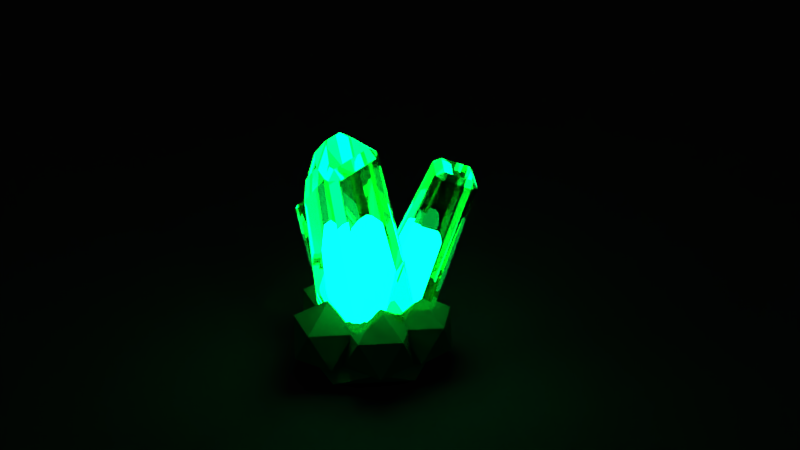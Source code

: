 # Source: GlowOre.blend  (saved by Blender 2.79.0; exported with 4.5.12 LTS)
import bpy
from mathutils import Matrix  # noqa: F401  (used for matrix-valued properties, if any)

bpy.ops.wm.read_factory_settings(use_empty=True)
scene = bpy.context.scene
scene.name = 'Scene'

# ---- collections
col_collection_1 = bpy.data.collections.new('Collection 1'); scene.collection.children.link(col_collection_1)

# ---- materials (node trees are filled in below, after node groups)
mat_material_003 = bpy.data.materials.new('Material.003')
mat_material_003.alpha_threshold = 0.0
mat_material_003.roughness = 0.5
mat_material_002 = bpy.data.materials.new('Material.002')
mat_material_002.alpha_threshold = 0.0
mat_material_002.diffuse_color = (0.02556, 0.8, 0.1683, 1.0)
mat_material_002.roughness = 0.5
mat_material_002.line_color = (0.0, 0.0, 0.0, 1.0)
mat_material_001 = bpy.data.materials.new('Material.001')
mat_material_001.alpha_threshold = 0.0
mat_material_001.diffuse_color = (0.01391, 0.8, 0.3766, 1.0)
mat_material_001.roughness = 0.5
mat_material_001.line_color = (0.0, 0.0, 0.0, 1.0)
mat_material_004 = bpy.data.materials.new('Material.004')
mat_material_004.alpha_threshold = 0.0
mat_material_004.diffuse_color = (0.01391, 0.8, 0.3766, 1.0)
mat_material_004.roughness = 0.5
mat_material_004.line_color = (0.0, 0.0, 0.0, 1.0)

# ---- material node trees
mat_material_003.use_nodes = True; mat_material_003.node_tree.nodes.clear()
_N = mat_material_003.node_tree.nodes; _L = mat_material_003.node_tree.links
n0 = _N.new('ShaderNodeOutputMaterial'); n0.name = 'Material Output'; n0.location = (300, 300)
n1 = _N.new('ShaderNodeBsdfDiffuse'); n1.name = 'Diffuse BSDF'; n1.location = (10, 300)
n1.inputs[0].default_value = (0.01341, 0.01341, 0.01341, 1.0)
_L.new(n1.outputs[0], n0.inputs[0])
n0.is_active_output = True
mat_material_002.use_nodes = True; mat_material_002.node_tree.nodes.clear()
_N = mat_material_002.node_tree.nodes; _L = mat_material_002.node_tree.links
n0 = _N.new('ShaderNodeOutputMaterial'); n0.name = 'Material Output'; n0.location = (300, 300)
n1 = _N.new('ShaderNodeBsdfDiffuse'); n1.name = 'Diffuse BSDF'; n1.location = (10, 300)
n1.inputs[0].default_value = (0.004578, 0.07324, 0.019, 1.0)
n1.inputs[1].default_value = 0.07772
_L.new(n1.outputs[0], n0.inputs[0])
n0.is_active_output = True
mat_material_001.use_nodes = True; mat_material_001.node_tree.nodes.clear()
_N = mat_material_001.node_tree.nodes; _L = mat_material_001.node_tree.links
n0 = _N.new('ShaderNodeOutputMaterial'); n0.name = 'Material Output'; n0.location = (300, 300)
n1 = _N.new('ShaderNodeBsdfGlass'); n1.name = 'Glass BSDF'; n1.location = (10, 300)
n1.distribution = 'BECKMANN'
n1.inputs[0].default_value = (0.01391, 0.8, 0.3766, 1.0)
n1.inputs[2].default_value = 1.45
_L.new(n1.outputs[0], n0.inputs[0])
n0.is_active_output = True
mat_material_004.use_nodes = True; mat_material_004.node_tree.nodes.clear()
_N = mat_material_004.node_tree.nodes; _L = mat_material_004.node_tree.links
n0 = _N.new('ShaderNodeOutputMaterial'); n0.name = 'Material Output'; n0.location = (300, 300)
n1 = _N.new('ShaderNodeEmission'); n1.name = 'Emission'; n1.location = (10, 300)
n1.inputs[0].default_value = (0.01391, 0.8, 0.3766, 1.0)
n1.inputs[1].default_value = 19.0
_L.new(n1.outputs[0], n0.inputs[0])
n0.is_active_output = True

# ---- world
world_world = bpy.data.worlds.new('World'); scene.world = world_world
world_world.color = (0.05088, 0.05088, 0.05088)
world_world.use_sun_shadow = False
world_world.sun_shadow_jitter_overblur = 0.0
world_world.cycles.sampling_method = 'MANUAL'

# ---- cameras
cam_camera = bpy.data.cameras.new('Camera')
cam_camera.clip_end = 100.0
cam_camera.lens = 35.0
cam_camera.sensor_width = 32.0
cam_camera.sensor_height = 18.0
cam_camera.ortho_scale = 7.314
cam_camera.dof.focus_distance = 0.0

# ---- meshes
me_plane = bpy.data.meshes.new('Plane')
me_plane.from_pydata([(-1.0, -1.0, 0.0), (1.0, -1.0, 0.0), (-1.0, 1.0, 0.0), (1.0, 1.0, 0.0)], [], [(0, 1, 3, 2)])
me_plane.materials.append(mat_material_003)
me_plane.use_remesh_preserve_volume = False
me_plane.use_remesh_preserve_attributes = False
me_plane.use_mirror_vertex_groups = False
me_plane.update()
me_icosphere_005 = bpy.data.meshes.new('Icosphere.005')
me_icosphere_005.from_pydata([(0.0, 0.0, -1.0), (0.7236, -0.5257, -0.4472), (-0.2764, -0.8506, -0.4472), (-0.8944, 0.0, -0.4472), (-0.2764, 0.8506, -0.4472), (0.7236, 0.5257, -0.4472), (0.2764, -0.8506, 0.4472), (-0.7236, -0.5257, 0.4472), (-0.7236, 0.5257, 0.4472), (0.2764, 0.8506, 0.4472), (0.8944, 0.0, 0.4472), (0.0, 0.0, 1.0)], [], [(0, 1, 2), (1, 0, 5), (0, 2, 3), (0, 3, 4), (0, 4, 5), (1, 5, 10), (2, 1, 6), (3, 2, 7), (4, 3, 8), (5, 4, 9), (1, 10, 6), (2, 6, 7), (3, 7, 8), (4, 8, 9), (5, 9, 10), (6, 10, 11), (7, 6, 11), (8, 7, 11), (9, 8, 11), (10, 9, 11)])
me_icosphere_005.materials.append(mat_material_002)
me_icosphere_005.use_remesh_preserve_volume = False
me_icosphere_005.use_remesh_preserve_attributes = False
me_icosphere_005.use_mirror_vertex_groups = False
me_icosphere_005.update()
me_icosphere = bpy.data.meshes.new('Icosphere')
me_icosphere.from_pydata([(0.0, 0.0, -1.0), (0.7236, -0.5257, -0.4472), (-0.2764, -0.8506, -0.4472), (-0.8944, 0.0, -0.4472), (-0.2764, 0.8506, -0.4472), (0.7236, 0.5257, -0.4472), (0.2764, -0.8506, 0.4472), (-0.7236, -0.5257, 0.4472), (-0.7236, 0.5257, 0.4472), (0.2764, 0.8506, 0.4472), (0.8944, 0.0, 0.4472), (0.0, 0.0, 1.0)], [], [(0, 1, 2), (1, 0, 5), (0, 2, 3), (0, 3, 4), (0, 4, 5), (1, 5, 10), (2, 1, 6), (3, 2, 7), (4, 3, 8), (5, 4, 9), (1, 10, 6), (2, 6, 7), (3, 7, 8), (4, 8, 9), (5, 9, 10), (6, 10, 11), (7, 6, 11), (8, 7, 11), (9, 8, 11), (10, 9, 11)])
me_icosphere.materials.append(mat_material_002)
me_icosphere.use_remesh_preserve_volume = False
me_icosphere.use_remesh_preserve_attributes = False
me_icosphere.use_mirror_vertex_groups = False
me_icosphere.update()
me_cube = bpy.data.meshes.new('Cube')
me_cube.from_pydata([(0.7956, 0.7956, -1.0), (0.7956, -0.7956, -1.0), (-0.7956, -0.7956, -1.0), (-0.7956, 0.7956, -1.0), (0.4659, 0.4659, 1.308), (-0.4454, 0.4454, 1.451), (0.3503, -0.2077, 2.117), (0.3503, -0.3503, 2.117), (-0.3503, -0.3503, 2.117), (-0.3503, -0.1301, 2.117)], [], [(0, 1, 2, 3), (4, 0, 3, 5), (6, 7, 1, 0, 4), (1, 7, 8, 2), (5, 3, 2, 8, 9), (9, 8, 7, 6), (9, 6, 4, 5)])
me_cube.materials.append(mat_material_001)
me_cube.use_remesh_preserve_volume = False
me_cube.use_remesh_preserve_attributes = False
me_cube.use_mirror_vertex_groups = False
me_cube.update()
me_cube_003 = bpy.data.meshes.new('Cube.003')
me_cube_003.from_pydata([(0.5288, 0.5288, -1.0), (0.5288, -0.5288, -1.0), (-0.5288, -0.5288, -1.0), (-0.5288, 0.5288, -1.0), (0.3503, 0.3503, 2.117), (0.3503, -0.3503, 2.117), (-0.3503, 0.3503, 2.117), (0.1386, -0.3503, 2.117), (-0.3503, -0.01278, 2.117), (-0.384, -0.384, 1.528)], [], [(0, 1, 2, 3), (4, 6, 8, 7, 5), (0, 4, 5, 1), (1, 5, 7, 9, 2), (2, 9, 8, 6, 3), (4, 0, 3, 6), (8, 9, 7)])
me_cube_003.materials.append(mat_material_001)
me_cube_003.use_remesh_preserve_volume = False
me_cube_003.use_remesh_preserve_attributes = False
me_cube_003.use_mirror_vertex_groups = False
me_cube_003.update()
me_cube_005 = bpy.data.meshes.new('Cube.005')
me_cube_005.from_pydata([(0.5288, 0.5288, -1.0), (0.5288, -0.5288, -1.0), (-0.5288, -0.5288, -1.0), (-0.5288, 0.5288, -1.0), (0.3503, 0.3503, 2.117), (0.3503, -0.3503, 2.117), (-0.3503, -0.3503, 2.117), (-0.3503, 0.3503, 2.117)], [], [(0, 1, 2, 3), (4, 7, 6, 5), (0, 4, 5, 1), (1, 5, 6, 2), (2, 6, 7, 3), (4, 0, 3, 7)])
me_cube_005.materials.append(mat_material_001)
me_cube_005.use_remesh_preserve_volume = False
me_cube_005.use_remesh_preserve_attributes = False
me_cube_005.use_mirror_vertex_groups = False
me_cube_005.update()
me_icosphere_001 = bpy.data.meshes.new('Icosphere.001')
me_icosphere_001.from_pydata([(0.0, 0.0, -1.0), (0.7236, -0.5257, -0.4472), (-0.2764, -0.8506, -0.4472), (-0.8944, 0.0, -0.4472), (-0.2764, 0.8506, -0.4472), (0.7236, 0.5257, -0.4472), (0.2764, -0.8506, 0.4472), (-0.7236, -0.5257, 0.4472), (-0.7236, 0.5257, 0.4472), (0.2764, 0.8506, 0.4472), (0.8944, 0.0, 0.4472), (0.0, 0.0, 1.0)], [], [(0, 1, 2), (1, 0, 5), (0, 2, 3), (0, 3, 4), (0, 4, 5), (1, 5, 10), (2, 1, 6), (3, 2, 7), (4, 3, 8), (5, 4, 9), (1, 10, 6), (2, 6, 7), (3, 7, 8), (4, 8, 9), (5, 9, 10), (6, 10, 11), (7, 6, 11), (8, 7, 11), (9, 8, 11), (10, 9, 11)])
me_icosphere_001.materials.append(mat_material_002)
me_icosphere_001.use_remesh_preserve_volume = False
me_icosphere_001.use_remesh_preserve_attributes = False
me_icosphere_001.use_mirror_vertex_groups = False
me_icosphere_001.update()
me_icosphere_002 = bpy.data.meshes.new('Icosphere.002')
me_icosphere_002.from_pydata([(0.0, 0.0, -1.0), (0.7236, -0.5257, -0.4472), (-0.2764, -0.8506, -0.4472), (-0.8944, 0.0, -0.4472), (-0.2764, 0.8506, -0.4472), (0.7236, 0.5257, -0.4472), (0.2764, -0.8506, 0.4472), (-0.7236, -0.5257, 0.4472), (-0.7236, 0.5257, 0.4472), (0.2764, 0.8506, 0.4472), (0.8944, 0.0, 0.4472), (0.0, 0.0, 1.0)], [], [(0, 1, 2), (1, 0, 5), (0, 2, 3), (0, 3, 4), (0, 4, 5), (1, 5, 10), (2, 1, 6), (3, 2, 7), (4, 3, 8), (5, 4, 9), (1, 10, 6), (2, 6, 7), (3, 7, 8), (4, 8, 9), (5, 9, 10), (6, 10, 11), (7, 6, 11), (8, 7, 11), (9, 8, 11), (10, 9, 11)])
me_icosphere_002.materials.append(mat_material_002)
me_icosphere_002.use_remesh_preserve_volume = False
me_icosphere_002.use_remesh_preserve_attributes = False
me_icosphere_002.use_mirror_vertex_groups = False
me_icosphere_002.update()
me_icosphere_003 = bpy.data.meshes.new('Icosphere.003')
me_icosphere_003.from_pydata([(0.0, 0.0, -1.0), (0.7236, -0.5257, -0.4472), (-0.2764, -0.8506, -0.4472), (-0.8944, 0.0, -0.4472), (-0.2764, 0.8506, -0.4472), (0.7236, 0.5257, -0.4472), (0.2764, -0.8506, 0.4472), (-0.7236, -0.5257, 0.4472), (-0.7236, 0.5257, 0.4472), (0.2764, 0.8506, 0.4472), (0.8944, 0.0, 0.4472), (0.0, 0.0, 1.0)], [], [(0, 1, 2), (1, 0, 5), (0, 2, 3), (0, 3, 4), (0, 4, 5), (1, 5, 10), (2, 1, 6), (3, 2, 7), (4, 3, 8), (5, 4, 9), (1, 10, 6), (2, 6, 7), (3, 7, 8), (4, 8, 9), (5, 9, 10), (6, 10, 11), (7, 6, 11), (8, 7, 11), (9, 8, 11), (10, 9, 11)])
me_icosphere_003.materials.append(mat_material_002)
me_icosphere_003.use_remesh_preserve_volume = False
me_icosphere_003.use_remesh_preserve_attributes = False
me_icosphere_003.use_mirror_vertex_groups = False
me_icosphere_003.update()
me_icosphere_004 = bpy.data.meshes.new('Icosphere.004')
me_icosphere_004.from_pydata([(0.0, 0.0, -1.0), (0.7236, -0.5257, -0.4472), (-0.2764, -0.8506, -0.4472), (-0.8944, 0.0, -0.4472), (-0.2764, 0.8506, -0.4472), (0.7236, 0.5257, -0.4472), (0.2764, -0.8506, 0.4472), (-0.7236, -0.5257, 0.4472), (-0.7236, 0.5257, 0.4472), (0.2764, 0.8506, 0.4472), (0.8944, 0.0, 0.4472), (0.0, 0.0, 1.0)], [], [(0, 1, 2), (1, 0, 5), (0, 2, 3), (0, 3, 4), (0, 4, 5), (1, 5, 10), (2, 1, 6), (3, 2, 7), (4, 3, 8), (5, 4, 9), (1, 10, 6), (2, 6, 7), (3, 7, 8), (4, 8, 9), (5, 9, 10), (6, 10, 11), (7, 6, 11), (8, 7, 11), (9, 8, 11), (10, 9, 11)])
me_icosphere_004.materials.append(mat_material_002)
me_icosphere_004.use_remesh_preserve_volume = False
me_icosphere_004.use_remesh_preserve_attributes = False
me_icosphere_004.use_mirror_vertex_groups = False
me_icosphere_004.update()
me_cube_010 = bpy.data.meshes.new('Cube.010')
me_cube_010.from_pydata([(0.7956, 0.7956, -1.0), (0.7956, -0.7956, -1.0), (-0.7956, -0.7956, -1.0), (-0.7956, 0.7956, -1.0), (0.4659, 0.4659, 1.308), (-0.4454, 0.4454, 1.451), (0.3503, -0.2077, 2.117), (0.3503, -0.3503, 2.117), (-0.3503, -0.3503, 2.117), (-0.3503, -0.1301, 2.117)], [], [(0, 1, 2, 3), (4, 0, 3, 5), (6, 7, 1, 0, 4), (1, 7, 8, 2), (5, 3, 2, 8, 9), (9, 8, 7, 6), (9, 6, 4, 5)])
me_cube_010.materials.append(mat_material_004)
me_cube_010.use_remesh_preserve_volume = False
me_cube_010.use_remesh_preserve_attributes = False
me_cube_010.use_mirror_vertex_groups = False
me_cube_010.update()
me_cube_009 = bpy.data.meshes.new('Cube.009')
me_cube_009.from_pydata([(0.5288, 0.5288, -1.0), (0.5288, -0.5288, -1.0), (-0.5288, -0.5288, -1.0), (-0.5288, 0.5288, -1.0), (0.3503, 0.3503, 2.117), (0.3503, -0.3503, 2.117), (-0.3503, 0.3503, 2.117), (0.1386, -0.3503, 2.117), (-0.3503, -0.01278, 2.117), (-0.384, -0.384, 1.528)], [], [(0, 1, 2, 3), (4, 6, 8, 7, 5), (0, 4, 5, 1), (1, 5, 7, 9, 2), (2, 9, 8, 6, 3), (4, 0, 3, 6), (8, 9, 7)])
me_cube_009.materials.append(mat_material_004)
me_cube_009.use_remesh_preserve_volume = False
me_cube_009.use_remesh_preserve_attributes = False
me_cube_009.use_mirror_vertex_groups = False
me_cube_009.update()
me_cube_008 = bpy.data.meshes.new('Cube.008')
me_cube_008.from_pydata([(0.5288, 0.5288, -1.0), (0.5288, -0.5288, -1.0), (-0.5288, -0.5288, -1.0), (-0.5288, 0.5288, -1.0), (0.3503, 0.3503, 2.117), (0.3503, -0.3503, 2.117), (-0.3503, -0.3503, 2.117), (-0.3503, 0.3503, 2.117)], [], [(0, 1, 2, 3), (4, 7, 6, 5), (0, 4, 5, 1), (1, 5, 6, 2), (2, 6, 7, 3), (4, 0, 3, 7)])
me_cube_008.materials.append(mat_material_004)
me_cube_008.use_remesh_preserve_volume = False
me_cube_008.use_remesh_preserve_attributes = False
me_cube_008.use_mirror_vertex_groups = False
me_cube_008.update()

# ---- objects
ob_plane = bpy.data.objects.new('Plane', me_plane)
ob_icosphere_005 = bpy.data.objects.new('Icosphere.005', me_icosphere_005)
ob_icosphere = bpy.data.objects.new('Icosphere', me_icosphere)
ob_cube = bpy.data.objects.new('Cube', me_cube)
ob_camera = bpy.data.objects.new('Camera', cam_camera)
ob_cube_003 = bpy.data.objects.new('Cube.003', me_cube_003)
ob_cube_004 = bpy.data.objects.new('Cube.004', me_cube_005)
ob_icosphere_001 = bpy.data.objects.new('Icosphere.001', me_icosphere_001)
ob_icosphere_002 = bpy.data.objects.new('Icosphere.002', me_icosphere_002)
ob_icosphere_003 = bpy.data.objects.new('Icosphere.003', me_icosphere_003)
ob_icosphere_004 = bpy.data.objects.new('Icosphere.004', me_icosphere_004)
ob_cube_005 = bpy.data.objects.new('Cube.005', me_cube_010)
ob_cube_002 = bpy.data.objects.new('Cube.002', me_cube_009)
ob_cube_001 = bpy.data.objects.new('Cube.001', me_cube_008)

# ---- transforms, parenting, visibility, modifiers, constraints
ob_plane.location = (0.0, 0.0, 0.0)
ob_plane.scale = (292.4, 292.4, 292.4)
ob_plane.lineart.crease_threshold = 0.0
ob_icosphere_005.location = (-0.02232, 0.03931, 0.2216)
ob_icosphere_005.rotation_euler = (-0.03128, 0.003996, -0.0082)
ob_icosphere_005.scale = (1.0, 1.0, -0.2469)
ob_icosphere_005.lineart.crease_threshold = 0.0
ob_icosphere.location = (-0.1274, 0.5354, 0.5369)
ob_icosphere.rotation_euler = (-0.03128, 0.003996, -0.0082)
ob_icosphere.scale = (0.6037, 0.6037, 0.6037)
ob_icosphere.lineart.crease_threshold = 0.0
ob_cube.location = (-0.2973, 0.02435, 0.9518)
ob_cube.rotation_euler = (-0.5439, -0.4378, 0.9448)
ob_cube.scale = (0.6291, 0.6291, 0.6291)
ob_cube.lock_rotations_4d = False
ob_cube.empty_display_type = 'ARROWS'
ob_cube.lineart.crease_threshold = 0.0
_m = ob_cube.modifiers.new('Bevel', 'BEVEL')
_m.limit_method = 'NONE'
_m.spread = 0.0
ob_camera.location = (7.391, -6.388, 6.884)
ob_camera.rotation_euler = (1.109, 0.0, 0.8149)
ob_camera.lock_rotations_4d = False
ob_camera.empty_display_type = 'ARROWS'
ob_camera.color = (0.0, 0.0, 0.0, 0.0)
ob_camera.display_type = 'WIRE'
ob_camera.lineart.crease_threshold = 0.0
ob_cube_003.location = (0.04402, -0.1135, 1.212)
ob_cube_003.rotation_euler = (0.2435, 0.1021, -0.006839)
ob_cube_003.scale = (1.005, 1.005, 1.005)
ob_cube_003.lock_rotations_4d = False
ob_cube_003.empty_display_type = 'ARROWS'
ob_cube_003.lineart.crease_threshold = 0.0
_m = ob_cube_003.modifiers.new('Bevel', 'BEVEL')
_m.limit_method = 'NONE'
_m.spread = 0.0
ob_cube_004.location = (0.3243, 0.4767, 1.274)
ob_cube_004.rotation_euler = (-0.3453, 0.07485, -0.6955)
ob_cube_004.scale = (0.754, 0.754, 0.754)
ob_cube_004.lock_rotations_4d = False
ob_cube_004.empty_display_type = 'ARROWS'
ob_cube_004.lineart.crease_threshold = 0.0
_m = ob_cube_004.modifiers.new('Bevel', 'BEVEL')
_m.limit_method = 'NONE'
_m.spread = 0.0
ob_icosphere_001.location = (-0.5996, -0.03874, 0.5569)
ob_icosphere_001.rotation_euler = (-0.03128, 0.003996, -0.0082)
ob_icosphere_001.scale = (0.5285, 0.5285, 0.5285)
ob_icosphere_001.lineart.crease_threshold = 0.0
ob_icosphere_002.location = (-0.1361, -0.5467, 0.5708)
ob_icosphere_002.rotation_euler = (-0.03128, 0.003996, -0.0082)
ob_icosphere_002.scale = (0.5285, 0.5285, 0.5285)
ob_icosphere_002.lineart.crease_threshold = 0.0
ob_icosphere_003.location = (0.408, -0.1997, 0.5576)
ob_icosphere_003.rotation_euler = (-0.03128, 0.003996, -0.0082)
ob_icosphere_003.scale = (0.5285, 0.5285, 0.5285)
ob_icosphere_003.lineart.crease_threshold = 0.0
ob_icosphere_004.location = (0.5023, 0.4212, 0.5378)
ob_icosphere_004.rotation_euler = (-0.03128, 0.003996, -0.0082)
ob_icosphere_004.scale = (0.5285, 0.5285, 0.5285)
ob_icosphere_004.lineart.crease_threshold = 0.0
ob_cube_005.location = (-0.1885, 0.05987, 0.763)
ob_cube_005.rotation_euler = (-0.5439, -0.4378, 0.9448)
ob_cube_005.scale = (0.4159, 0.4159, 0.4159)
ob_cube_005.lock_rotations_4d = False
ob_cube_005.empty_display_type = 'ARROWS'
ob_cube_005.lineart.crease_threshold = 0.0
_m = ob_cube_005.modifiers.new('Bevel', 'BEVEL')
_m.limit_method = 'NONE'
_m.spread = 0.0
ob_cube_002.location = (0.03713, -0.03128, 0.935)
ob_cube_002.rotation_euler = (0.2435, 0.1021, -0.006839)
ob_cube_002.scale = (0.6647, 0.6647, 0.6647)
ob_cube_002.lock_rotations_4d = False
ob_cube_002.empty_display_type = 'ARROWS'
ob_cube_002.lineart.crease_threshold = 0.0
_m = ob_cube_002.modifiers.new('Bevel', 'BEVEL')
_m.limit_method = 'NONE'
_m.spread = 0.0
ob_cube_001.location = (0.2224, 0.3589, 0.9759)
ob_cube_001.rotation_euler = (-0.3453, 0.07485, -0.6955)
ob_cube_001.scale = (0.4985, 0.4985, 0.4985)
ob_cube_001.lock_rotations_4d = False
ob_cube_001.empty_display_type = 'ARROWS'
ob_cube_001.lineart.crease_threshold = 0.0
_m = ob_cube_001.modifiers.new('Bevel', 'BEVEL')
_m.limit_method = 'NONE'
_m.spread = 0.0

# ---- collection membership
col_collection_1.objects.link(ob_plane)
col_collection_1.objects.link(ob_icosphere_005)
col_collection_1.objects.link(ob_icosphere)
col_collection_1.objects.link(ob_cube)
col_collection_1.objects.link(ob_camera)
col_collection_1.objects.link(ob_cube_003)
col_collection_1.objects.link(ob_cube_004)
col_collection_1.objects.link(ob_icosphere_001)
col_collection_1.objects.link(ob_icosphere_002)
col_collection_1.objects.link(ob_icosphere_003)
col_collection_1.objects.link(ob_icosphere_004)
col_collection_1.objects.link(ob_cube_005)
col_collection_1.objects.link(ob_cube_002)
col_collection_1.objects.link(ob_cube_001)

# ---- scene / render settings (as saved in the file)
scene.camera = ob_camera
scene.frame_start = 1; scene.frame_end = 250; scene.frame_set(2)
scene.render.engine = 'CYCLES'
scene.render.resolution_percentage = 50
scene.render.dither_intensity = 0.0
scene.cycles.use_denoising = False
scene.cycles.samples = 128
scene.cycles.sampling_pattern = 'TABULATED_SOBOL'
scene.cycles.use_adaptive_sampling = False
scene.cycles.use_light_tree = False
scene.cycles.blur_glossy = 0.0
scene.cycles.sample_clamp_indirect = 0.0
scene.view_settings.view_transform = 'Standard'
bpy.context.view_layer.update()
